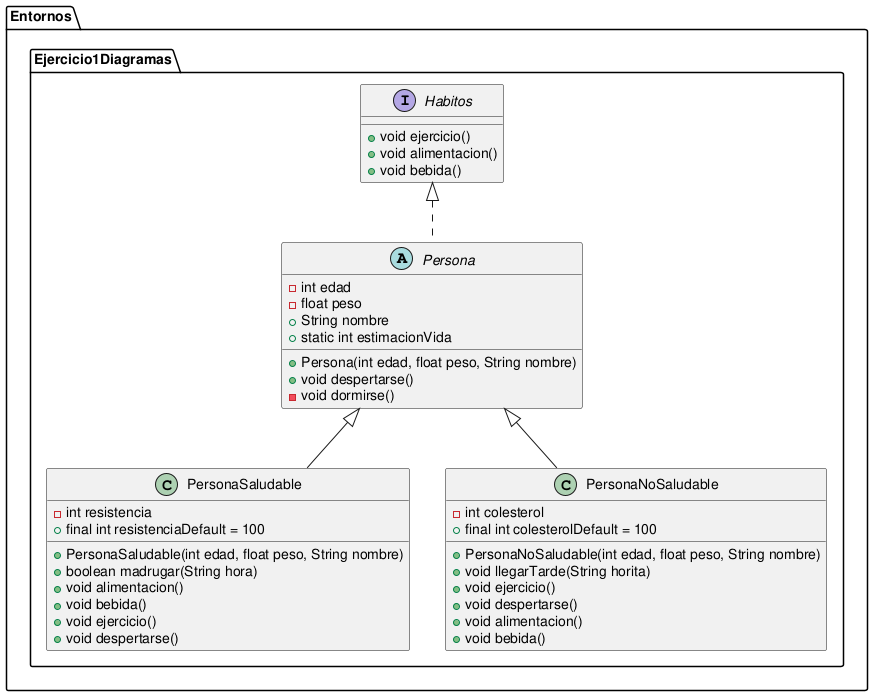

The diagram above was rendered by PlantUML. Its source (embedded in the PNG):
@startuml

package Entornos.Ejercicio1Diagramas {
    interface Habitos {
        + void ejercicio()
        + void alimentacion()
        + void bebida()
    }

    abstract class Persona implements Habitos {
        - int edad
        - float peso
        + String nombre
        + static int estimacionVida

        + Persona(int edad, float peso, String nombre)
        + void despertarse()
        - void dormirse()
    }

    class PersonaSaludable extends Persona {
        - int resistencia
        + final int resistenciaDefault = 100

        + PersonaSaludable(int edad, float peso, String nombre)
        + boolean madrugar(String hora)
        + void alimentacion()
        + void bebida()
        + void ejercicio()
        + void despertarse()
    }

    class PersonaNoSaludable extends Persona {
        - int colesterol
        + final int colesterolDefault = 100

        + PersonaNoSaludable(int edad, float peso, String nombre)
        + void llegarTarde(String horita)
        + void ejercicio()
        + void despertarse()
        + void alimentacion()
        + void bebida()
    }
}

@enduml